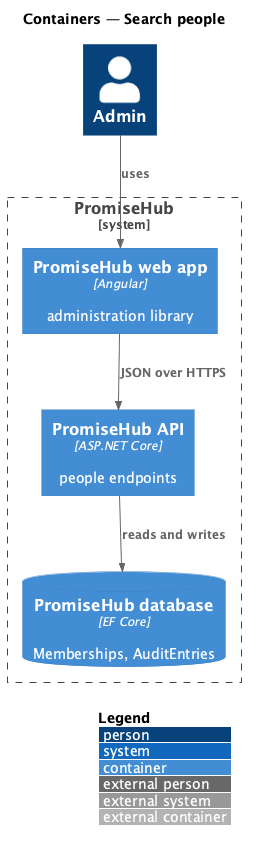

The diagram above was rendered by PlantUML. Its source (embedded in the PNG):
@startuml
!include <C4/C4_Container>
LAYOUT_WITH_LEGEND()
title Containers — Search people
Person(admin, "Admin")
System_Boundary(ph, "PromiseHub") {
  Container(web, "PromiseHub web app", "Angular", "administration library")
  Container(api, "PromiseHub API", "ASP.NET Core", "people endpoints")
  ContainerDb(db, "PromiseHub database", "EF Core", "Memberships, AuditEntries")
}
Rel(admin, web, "uses")
Rel(web, api, "JSON over HTTPS")
Rel(api, db, "reads and writes")
@enduml